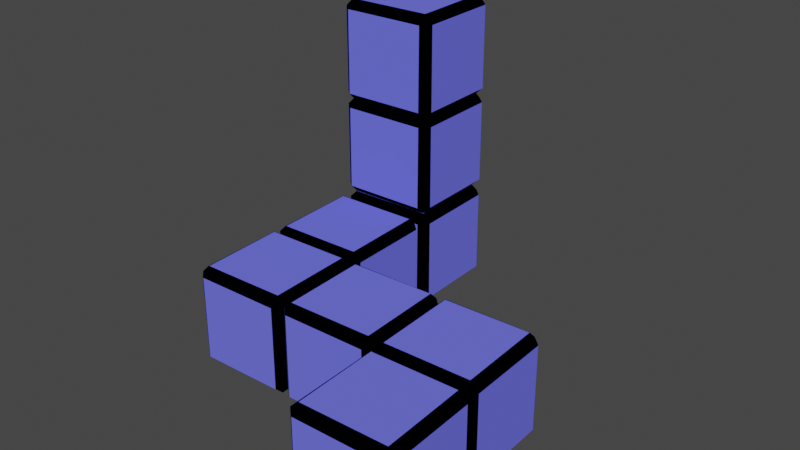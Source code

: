 # Source: puzzle1.blend  (saved by Blender 2.80.75; exported with 4.5.12 LTS)
import bpy
from mathutils import Matrix  # noqa: F401  (used for matrix-valued properties, if any)

bpy.ops.wm.read_factory_settings(use_empty=True)
scene = bpy.context.scene
scene.name = 'Scene'

# ---- collections
col_maincube = bpy.data.collections.new('MainCube'); scene.collection.children.link(col_maincube)
col_maincube_004 = bpy.data.collections.new('MainCube.004'); scene.collection.children.link(col_maincube_004)
col_maincube_007 = bpy.data.collections.new('MainCube.007'); scene.collection.children.link(col_maincube_007)
col_maincube_005 = bpy.data.collections.new('MainCube.005'); scene.collection.children.link(col_maincube_005)
col_maincube_006 = bpy.data.collections.new('MainCube.006'); scene.collection.children.link(col_maincube_006)
col_maincube_008 = bpy.data.collections.new('MainCube.008'); scene.collection.children.link(col_maincube_008)
col_maincube_009 = bpy.data.collections.new('MainCube.009'); scene.collection.children.link(col_maincube_009)
col_maincube_010 = bpy.data.collections.new('MainCube.010'); scene.collection.children.link(col_maincube_010)

# ---- materials (node trees are filled in below, after node groups)
mat_basecolor = bpy.data.materials.new('BaseColor')
mat_basecolor.alpha_threshold = 0.0
mat_basecolor.use_transparent_shadow = False
mat_basecolor.diffuse_color = (0.0, 0.0, 0.0, 1.0)
mat_basecolor.line_color = (0.0, 0.0, 0.0, 1.0)
mat_planecolor = bpy.data.materials.new('PlaneColor')
mat_planecolor.use_transparent_shadow = False
mat_planecolor.diffuse_color = (0.1501, 0.1601, 0.9301, 1.0)

# ---- material node trees

# ---- world
world_world = bpy.data.worlds.new('World'); scene.world = world_world
world_world.use_nodes = True; world_world.node_tree.nodes.clear()
_N = world_world.node_tree.nodes; _L = world_world.node_tree.links
n0 = _N.new('ShaderNodeOutputWorld'); n0.name = 'World Output'; n0.location = (300, 300)
n1 = _N.new('ShaderNodeBackground'); n1.name = 'Background'; n1.location = (10, 300)
n1.inputs[0].default_value = (0.05088, 0.05088, 0.05088, 1.0)
_L.new(n1.outputs[0], n0.inputs[0])
n0.is_active_output = True
world_world.color = (0.05088, 0.05088, 0.05088)
world_world.use_sun_shadow = False
world_world.sun_shadow_jitter_overblur = 0.0

# ---- meshes
me_cube_001 = bpy.data.meshes.new('Cube.001')
me_cube_001.from_pydata([(1.0, 1.0, 1.0), (1.0, 1.0, -1.0), (1.0, -1.0, 1.0), (1.0, -1.0, -1.0), (-1.0, 1.0, 1.0), (-1.0, 1.0, -1.0), (-1.0, -1.0, 1.0), (-1.0, -1.0, -1.0)], [], [(0, 4, 6, 2), (3, 2, 6, 7), (7, 6, 4, 5), (5, 1, 3, 7), (1, 0, 2, 3), (5, 4, 0, 1)])
_uv = me_cube_001.uv_layers.new(name='UVMap')
_uv.uv.foreach_set('vector', [0.375, 0.0, 0.625, 0.0, 0.625, 0.25, 0.375, 0.25, 0.375, 0.25, 0.625, 0.25, 0.625, 0.5, 0.375, 0.5, 0.375, 0.5, 0.625, 0.5, 0.625, 0.75, 0.375, 0.75, 0.375, 0.75, 0.625, 0.75, 0.625, 1.0, 0.375, 1.0, 0.125, 0.5, 0.375, 0.5, 0.375, 0.75, 0.125, 0.75, 0.625, 0.5, 0.875, 0.5, 0.875, 0.75, 0.625, 0.75])
me_cube_001.materials.append(mat_basecolor)
me_cube_001.use_remesh_preserve_volume = False
me_cube_001.use_remesh_preserve_attributes = False
me_cube_001.use_mirror_vertex_groups = False
me_cube_001.update()
me_plane = bpy.data.meshes.new('Plane')
me_plane.from_pydata([(-1.0, -1.0, 0.0), (1.0, -1.0, 0.0), (-1.0, 1.0, 0.0), (1.0, 1.0, 0.0)], [], [(0, 1, 3, 2)])
_uv = me_plane.uv_layers.new(name='UVMap')
_uv.uv.foreach_set('vector', [0.0, 0.0, 1.0, 0.0, 1.0, 1.0, 0.0, 1.0])
me_plane.materials.append(mat_planecolor)
me_plane.use_remesh_preserve_volume = False
me_plane.use_remesh_preserve_attributes = False
me_plane.use_mirror_vertex_groups = False
me_plane.update()
me_plane_001 = bpy.data.meshes.new('Plane.001')
me_plane_001.from_pydata([(-1.0, -1.0, 0.0), (1.0, -1.0, 0.0), (-1.0, 1.0, 0.0), (1.0, 1.0, 0.0)], [], [(0, 1, 3, 2)])
_uv = me_plane_001.uv_layers.new(name='UVMap')
_uv.uv.foreach_set('vector', [0.0, 0.0, 1.0, 0.0, 1.0, 1.0, 0.0, 1.0])
me_plane_001.materials.append(mat_planecolor)
me_plane_001.use_remesh_preserve_volume = False
me_plane_001.use_remesh_preserve_attributes = False
me_plane_001.use_mirror_vertex_groups = False
me_plane_001.update()
me_plane_002 = bpy.data.meshes.new('Plane.002')
me_plane_002.from_pydata([(-1.0, -1.0, 0.0), (1.0, -1.0, 0.0), (-1.0, 1.0, 0.0), (1.0, 1.0, 0.0)], [], [(0, 1, 3, 2)])
_uv = me_plane_002.uv_layers.new(name='UVMap')
_uv.uv.foreach_set('vector', [0.0, 0.0, 1.0, 0.0, 1.0, 1.0, 0.0, 1.0])
me_plane_002.materials.append(mat_planecolor)
me_plane_002.use_remesh_preserve_volume = False
me_plane_002.use_remesh_preserve_attributes = False
me_plane_002.use_mirror_vertex_groups = False
me_plane_002.update()
me_plane_004 = bpy.data.meshes.new('Plane.004')
me_plane_004.from_pydata([(-1.0, -1.0, 0.0), (1.0, -1.0, 0.0), (-1.0, 1.0, 0.0), (1.0, 1.0, 0.0)], [], [(0, 1, 3, 2)])
_uv = me_plane_004.uv_layers.new(name='UVMap')
_uv.uv.foreach_set('vector', [0.0, 0.0, 1.0, 0.0, 1.0, 1.0, 0.0, 1.0])
me_plane_004.materials.append(mat_planecolor)
me_plane_004.use_remesh_preserve_volume = False
me_plane_004.use_remesh_preserve_attributes = False
me_plane_004.use_mirror_vertex_groups = False
me_plane_004.update()
me_plane_005 = bpy.data.meshes.new('Plane.005')
me_plane_005.from_pydata([(-1.0, -1.0, 0.0), (1.0, -1.0, 0.0), (-1.0, 1.0, 0.0), (1.0, 1.0, 0.0)], [], [(0, 1, 3, 2)])
_uv = me_plane_005.uv_layers.new(name='UVMap')
_uv.uv.foreach_set('vector', [0.0, 0.0, 1.0, 0.0, 1.0, 1.0, 0.0, 1.0])
me_plane_005.materials.append(mat_planecolor)
me_plane_005.use_remesh_preserve_volume = False
me_plane_005.use_remesh_preserve_attributes = False
me_plane_005.use_mirror_vertex_groups = False
me_plane_005.update()
me_plane_006 = bpy.data.meshes.new('Plane.006')
me_plane_006.from_pydata([(-1.0, -1.0, 0.0), (1.0, -1.0, 0.0), (-1.0, 1.0, 0.0), (1.0, 1.0, 0.0)], [], [(0, 1, 3, 2)])
_uv = me_plane_006.uv_layers.new(name='UVMap')
_uv.uv.foreach_set('vector', [0.0, 0.0, 1.0, 0.0, 1.0, 1.0, 0.0, 1.0])
me_plane_006.materials.append(mat_planecolor)
me_plane_006.use_remesh_preserve_volume = False
me_plane_006.use_remesh_preserve_attributes = False
me_plane_006.use_mirror_vertex_groups = False
me_plane_006.update()

# ---- objects
ob_cube_000 = bpy.data.objects.new('Cube.000', me_cube_001)
ob_plane_006 = bpy.data.objects.new('Plane.006', me_plane)
ob_plane_007 = bpy.data.objects.new('Plane.007', me_plane_001)
ob_plane_008 = bpy.data.objects.new('Plane.008', me_plane_002)
ob_plane_009 = bpy.data.objects.new('Plane.009', me_plane_004)
ob_plane_010 = bpy.data.objects.new('Plane.010', me_plane_005)
ob_plane_011 = bpy.data.objects.new('Plane.011', me_plane_006)
ob_cube_007 = bpy.data.objects.new('Cube.007', me_cube_001)
ob_plane_042 = bpy.data.objects.new('Plane.042', me_plane)
ob_plane_043 = bpy.data.objects.new('Plane.043', me_plane_001)
ob_plane_044 = bpy.data.objects.new('Plane.044', me_plane_002)
ob_plane_045 = bpy.data.objects.new('Plane.045', me_plane_004)
ob_plane_046 = bpy.data.objects.new('Plane.046', me_plane_005)
ob_plane_047 = bpy.data.objects.new('Plane.047', me_plane_006)
ob_cube_010 = bpy.data.objects.new('Cube.010', me_cube_001)
ob_plane_060 = bpy.data.objects.new('Plane.060', me_plane)
ob_plane_061 = bpy.data.objects.new('Plane.061', me_plane_001)
ob_plane_062 = bpy.data.objects.new('Plane.062', me_plane_002)
ob_plane_063 = bpy.data.objects.new('Plane.063', me_plane_004)
ob_plane_064 = bpy.data.objects.new('Plane.064', me_plane_005)
ob_plane_065 = bpy.data.objects.new('Plane.065', me_plane_006)
ob_cube_008 = bpy.data.objects.new('Cube.008', me_cube_001)
ob_plane_048 = bpy.data.objects.new('Plane.048', me_plane)
ob_plane_049 = bpy.data.objects.new('Plane.049', me_plane_001)
ob_plane_050 = bpy.data.objects.new('Plane.050', me_plane_002)
ob_plane_051 = bpy.data.objects.new('Plane.051', me_plane_004)
ob_plane_052 = bpy.data.objects.new('Plane.052', me_plane_005)
ob_plane_053 = bpy.data.objects.new('Plane.053', me_plane_006)
ob_cube_009 = bpy.data.objects.new('Cube.009', me_cube_001)
ob_plane_054 = bpy.data.objects.new('Plane.054', me_plane)
ob_plane_055 = bpy.data.objects.new('Plane.055', me_plane_001)
ob_plane_056 = bpy.data.objects.new('Plane.056', me_plane_002)
ob_plane_057 = bpy.data.objects.new('Plane.057', me_plane_004)
ob_plane_058 = bpy.data.objects.new('Plane.058', me_plane_005)
ob_plane_059 = bpy.data.objects.new('Plane.059', me_plane_006)
ob_cube_011 = bpy.data.objects.new('Cube.011', me_cube_001)
ob_plane_066 = bpy.data.objects.new('Plane.066', me_plane)
ob_plane_067 = bpy.data.objects.new('Plane.067', me_plane_001)
ob_plane_068 = bpy.data.objects.new('Plane.068', me_plane_002)
ob_plane_069 = bpy.data.objects.new('Plane.069', me_plane_004)
ob_plane_070 = bpy.data.objects.new('Plane.070', me_plane_005)
ob_plane_071 = bpy.data.objects.new('Plane.071', me_plane_006)
ob_cube_012 = bpy.data.objects.new('Cube.012', me_cube_001)
ob_plane_072 = bpy.data.objects.new('Plane.072', me_plane)
ob_plane_073 = bpy.data.objects.new('Plane.073', me_plane_001)
ob_plane_074 = bpy.data.objects.new('Plane.074', me_plane_002)
ob_plane_075 = bpy.data.objects.new('Plane.075', me_plane_004)
ob_plane_076 = bpy.data.objects.new('Plane.076', me_plane_005)
ob_plane_077 = bpy.data.objects.new('Plane.077', me_plane_006)
ob_cube_013 = bpy.data.objects.new('Cube.013', me_cube_001)
ob_plane_078 = bpy.data.objects.new('Plane.078', me_plane)
ob_plane_079 = bpy.data.objects.new('Plane.079', me_plane_001)
ob_plane_080 = bpy.data.objects.new('Plane.080', me_plane_002)
ob_plane_081 = bpy.data.objects.new('Plane.081', me_plane_004)
ob_plane_082 = bpy.data.objects.new('Plane.082', me_plane_005)
ob_plane_083 = bpy.data.objects.new('Plane.083', me_plane_006)

# ---- transforms, parenting, visibility, modifiers, constraints
ob_cube_000.location = (0.1524, -0.2909, -0.3503)
ob_cube_000.rotation_euler = (0.0, -0.0, 0.02699)
ob_cube_000.scale = (0.2081, 0.2081, 0.2081)
ob_cube_000.lock_rotations_4d = False
ob_cube_000.empty_display_type = 'ARROWS'
ob_cube_000.lineart.crease_threshold = 0.0
_m = ob_cube_000.modifiers.new('Bevel', 'BEVEL')
_m.width = 0.16
_m.width_pct = 0.16
_m.limit_method = 'NONE'
ob_plane_006.location = (0.1537, -0.2914, -0.5598)
ob_plane_006.rotation_euler = (-0.0001848, -3.147, 0.02157)
ob_plane_006.scale = (0.1731, 0.1731, 0.784)
ob_plane_006.lineart.crease_threshold = 0.0
ob_plane_007.location = (0.1537, -0.2914, -0.142)
ob_plane_007.rotation_euler = (0.0, -0.0, 0.03321)
ob_plane_007.scale = (0.1731, 0.1731, 0.784)
ob_plane_007.lineart.crease_threshold = 0.0
ob_plane_008.location = (0.1459, -0.08127, -0.3511)
ob_plane_008.rotation_euler = (-1.568, -0.0006721, 0.02863)
ob_plane_008.scale = (0.1731, 0.1731, 0.784)
ob_plane_008.lineart.crease_threshold = 0.0
ob_plane_009.location = (0.1597, -0.5002, -0.3511)
ob_plane_009.rotation_euler = (-1.568, -0.0006721, 3.166)
ob_plane_009.scale = (0.1731, 0.1731, 0.784)
ob_plane_009.lineart.crease_threshold = 0.0
ob_plane_010.location = (-0.05657, -0.297, -0.3498)
ob_plane_010.rotation_euler = (-1.568, -0.0006721, -4.686)
ob_plane_010.scale = (0.174, 0.1731, 3.066)
ob_plane_010.lineart.crease_threshold = 0.0
ob_plane_011.location = (0.3629, -0.2855, -0.3511)
ob_plane_011.rotation_euler = (-1.568, -0.0006721, -1.545)
ob_plane_011.scale = (0.1731, 0.1731, 0.784)
ob_plane_011.lineart.crease_threshold = 0.0
ob_cube_007.location = (0.5642, -0.2784, -0.3503)
ob_cube_007.rotation_euler = (0.0, -0.0, 0.02699)
ob_cube_007.scale = (0.2081, 0.2081, 0.2081)
ob_cube_007.lock_rotations_4d = False
ob_cube_007.empty_display_type = 'ARROWS'
ob_cube_007.lineart.crease_threshold = 0.0
_m = ob_cube_007.modifiers.new('Bevel', 'BEVEL')
_m.width = 0.16
_m.width_pct = 0.16
_m.limit_method = 'NONE'
ob_plane_042.location = (0.5655, -0.2789, -0.5598)
ob_plane_042.rotation_euler = (-0.0001848, -3.147, 0.02157)
ob_plane_042.scale = (0.1731, 0.1731, 0.784)
ob_plane_042.lineart.crease_threshold = 0.0
ob_plane_043.location = (0.5655, -0.2789, -0.142)
ob_plane_043.rotation_euler = (0.0, -0.0, 0.03321)
ob_plane_043.scale = (0.1731, 0.1731, 0.784)
ob_plane_043.lineart.crease_threshold = 0.0
ob_plane_044.location = (0.5577, -0.0688, -0.3511)
ob_plane_044.rotation_euler = (-1.568, -0.0006721, 0.02863)
ob_plane_044.scale = (0.1731, 0.1731, 0.784)
ob_plane_044.lineart.crease_threshold = 0.0
ob_plane_045.location = (0.5715, -0.4877, -0.3511)
ob_plane_045.rotation_euler = (-1.568, -0.0006721, 3.166)
ob_plane_045.scale = (0.1731, 0.1731, 0.784)
ob_plane_045.lineart.crease_threshold = 0.0
ob_plane_046.location = (0.3553, -0.2846, -0.3498)
ob_plane_046.rotation_euler = (-1.568, -0.0006721, -4.686)
ob_plane_046.scale = (0.174, 0.1731, 3.066)
ob_plane_046.lineart.crease_threshold = 0.0
ob_plane_047.location = (0.7748, -0.2731, -0.3511)
ob_plane_047.rotation_euler = (-1.568, -0.0006721, -1.545)
ob_plane_047.scale = (0.1731, 0.1731, 0.784)
ob_plane_047.lineart.crease_threshold = 0.0
ob_cube_010.location = (0.5787, -0.6904, -0.3503)
ob_cube_010.rotation_euler = (0.0, -0.0, 0.02699)
ob_cube_010.scale = (0.2081, 0.2081, 0.2081)
ob_cube_010.lock_rotations_4d = False
ob_cube_010.empty_display_type = 'ARROWS'
ob_cube_010.lineart.crease_threshold = 0.0
_m = ob_cube_010.modifiers.new('Bevel', 'BEVEL')
_m.width = 0.16
_m.width_pct = 0.16
_m.limit_method = 'NONE'
ob_plane_060.location = (0.58, -0.6908, -0.5598)
ob_plane_060.rotation_euler = (-0.0001848, -3.147, 0.02157)
ob_plane_060.scale = (0.1731, 0.1731, 0.784)
ob_plane_060.lineart.crease_threshold = 0.0
ob_plane_061.location = (0.58, -0.6908, -0.142)
ob_plane_061.rotation_euler = (0.0, -0.0, 0.03321)
ob_plane_061.scale = (0.1731, 0.1731, 0.784)
ob_plane_061.lineart.crease_threshold = 0.0
ob_plane_062.location = (0.5722, -0.4807, -0.3511)
ob_plane_062.rotation_euler = (-1.568, -0.0006721, 0.02863)
ob_plane_062.scale = (0.1731, 0.1731, 0.784)
ob_plane_062.lineart.crease_threshold = 0.0
ob_plane_063.location = (0.586, -0.8997, -0.3511)
ob_plane_063.rotation_euler = (-1.568, -0.0006721, 3.166)
ob_plane_063.scale = (0.1731, 0.1731, 0.784)
ob_plane_063.lineart.crease_threshold = 0.0
ob_plane_064.location = (0.3698, -0.6965, -0.3498)
ob_plane_064.rotation_euler = (-1.568, -0.0006721, -4.686)
ob_plane_064.scale = (0.174, 0.1731, 3.066)
ob_plane_064.lineart.crease_threshold = 0.0
ob_plane_065.location = (0.7893, -0.685, -0.3511)
ob_plane_065.rotation_euler = (-1.568, -0.0006721, -1.545)
ob_plane_065.scale = (0.1731, 0.1731, 0.784)
ob_plane_065.lineart.crease_threshold = 0.0
ob_cube_008.location = (-0.2655, -0.2987, -0.3503)
ob_cube_008.rotation_euler = (0.0, -0.0, 0.02699)
ob_cube_008.scale = (0.2081, 0.2081, 0.2081)
ob_cube_008.lock_rotations_4d = False
ob_cube_008.empty_display_type = 'ARROWS'
ob_cube_008.lineart.crease_threshold = 0.0
_m = ob_cube_008.modifiers.new('Bevel', 'BEVEL')
_m.width = 0.16
_m.width_pct = 0.16
_m.limit_method = 'NONE'
ob_plane_048.location = (-0.2642, -0.2992, -0.5598)
ob_plane_048.rotation_euler = (-0.0001848, -3.147, 0.02157)
ob_plane_048.scale = (0.1731, 0.1731, 0.784)
ob_plane_048.lineart.crease_threshold = 0.0
ob_plane_049.location = (-0.2642, -0.2992, -0.142)
ob_plane_049.rotation_euler = (0.0, -0.0, 0.03321)
ob_plane_049.scale = (0.1731, 0.1731, 0.784)
ob_plane_049.lineart.crease_threshold = 0.0
ob_plane_050.location = (-0.272, -0.08912, -0.3511)
ob_plane_050.rotation_euler = (-1.568, -0.0006721, 0.02863)
ob_plane_050.scale = (0.1731, 0.1731, 0.784)
ob_plane_050.lineart.crease_threshold = 0.0
ob_plane_051.location = (-0.2582, -0.5081, -0.3511)
ob_plane_051.rotation_euler = (-1.568, -0.0006721, 3.166)
ob_plane_051.scale = (0.1731, 0.1731, 0.784)
ob_plane_051.lineart.crease_threshold = 0.0
ob_plane_052.location = (-0.4745, -0.3049, -0.3498)
ob_plane_052.rotation_euler = (-1.568, -0.0006721, -4.686)
ob_plane_052.scale = (0.174, 0.1731, 3.066)
ob_plane_052.lineart.crease_threshold = 0.0
ob_plane_053.location = (-0.05499, -0.2934, -0.3511)
ob_plane_053.rotation_euler = (-1.568, -0.0006721, -1.545)
ob_plane_053.scale = (0.1731, 0.1731, 0.784)
ob_plane_053.lineart.crease_threshold = 0.0
ob_cube_009.location = (-0.2774, 0.1141, -0.3509)
ob_cube_009.rotation_euler = (0.0, -0.0, 0.02699)
ob_cube_009.scale = (0.2081, 0.2081, 0.2081)
ob_cube_009.lock_rotations_4d = False
ob_cube_009.empty_display_type = 'ARROWS'
ob_cube_009.lineart.crease_threshold = 0.0
_m = ob_cube_009.modifiers.new('Bevel', 'BEVEL')
_m.width = 0.16
_m.width_pct = 0.16
_m.limit_method = 'NONE'
ob_plane_054.location = (-0.2761, 0.1137, -0.5603)
ob_plane_054.rotation_euler = (-0.0001848, -3.147, 0.02157)
ob_plane_054.scale = (0.1731, 0.1731, 0.784)
ob_plane_054.lineart.crease_threshold = 0.0
ob_plane_055.location = (-0.2761, 0.1137, -0.1425)
ob_plane_055.rotation_euler = (0.0, -0.0, 0.03321)
ob_plane_055.scale = (0.1731, 0.1731, 0.784)
ob_plane_055.lineart.crease_threshold = 0.0
ob_plane_056.location = (-0.2839, 0.3238, -0.3516)
ob_plane_056.rotation_euler = (-1.568, -0.0006721, 0.02863)
ob_plane_056.scale = (0.1731, 0.1731, 0.784)
ob_plane_056.lineart.crease_threshold = 0.0
ob_plane_057.location = (-0.2701, -0.09519, -0.3516)
ob_plane_057.rotation_euler = (-1.568, -0.0006721, 3.166)
ob_plane_057.scale = (0.1731, 0.1731, 0.784)
ob_plane_057.lineart.crease_threshold = 0.0
ob_plane_058.location = (-0.4863, 0.108, -0.3504)
ob_plane_058.rotation_euler = (-1.568, -0.0006721, -4.686)
ob_plane_058.scale = (0.174, 0.1731, 3.066)
ob_plane_058.lineart.crease_threshold = 0.0
ob_plane_059.location = (-0.06685, 0.1195, -0.3516)
ob_plane_059.rotation_euler = (-1.568, -0.0006721, -1.545)
ob_plane_059.scale = (0.1731, 0.1731, 0.784)
ob_plane_059.lineart.crease_threshold = 0.0
ob_cube_011.location = (-0.2774, 0.5356, -0.3509)
ob_cube_011.rotation_euler = (0.0, -0.0, 0.02699)
ob_cube_011.scale = (0.2081, 0.2081, 0.2081)
ob_cube_011.lock_rotations_4d = False
ob_cube_011.empty_display_type = 'ARROWS'
ob_cube_011.lineart.crease_threshold = 0.0
_m = ob_cube_011.modifiers.new('Bevel', 'BEVEL')
_m.width = 0.16
_m.width_pct = 0.16
_m.limit_method = 'NONE'
ob_plane_066.location = (-0.2761, 0.5351, -0.5603)
ob_plane_066.rotation_euler = (-0.0001848, -3.147, 0.02157)
ob_plane_066.scale = (0.1731, 0.1731, 0.784)
ob_plane_066.lineart.crease_threshold = 0.0
ob_plane_067.location = (-0.2761, 0.5351, -0.1425)
ob_plane_067.rotation_euler = (0.0, -0.0, 0.03321)
ob_plane_067.scale = (0.1731, 0.1731, 0.784)
ob_plane_067.lineart.crease_threshold = 0.0
ob_plane_068.location = (-0.2839, 0.7452, -0.3516)
ob_plane_068.rotation_euler = (-1.568, -0.0006721, 0.02863)
ob_plane_068.scale = (0.1731, 0.1731, 0.784)
ob_plane_068.lineart.crease_threshold = 0.0
ob_plane_069.location = (-0.2701, 0.3263, -0.3516)
ob_plane_069.rotation_euler = (-1.568, -0.0006721, 3.166)
ob_plane_069.scale = (0.1731, 0.1731, 0.784)
ob_plane_069.lineart.crease_threshold = 0.0
ob_plane_070.location = (-0.4863, 0.5295, -0.3504)
ob_plane_070.rotation_euler = (-1.568, -0.0006721, -4.686)
ob_plane_070.scale = (0.174, 0.1731, 3.066)
ob_plane_070.lineart.crease_threshold = 0.0
ob_plane_071.location = (-0.06685, 0.541, -0.3516)
ob_plane_071.rotation_euler = (-1.568, -0.0006721, -1.545)
ob_plane_071.scale = (0.1731, 0.1731, 0.784)
ob_plane_071.lineart.crease_threshold = 0.0
ob_cube_012.location = (-0.2774, 0.5356, 0.06872)
ob_cube_012.rotation_euler = (0.0, -0.0, 0.02699)
ob_cube_012.scale = (0.2081, 0.2081, 0.2081)
ob_cube_012.lock_rotations_4d = False
ob_cube_012.empty_display_type = 'ARROWS'
ob_cube_012.lineart.crease_threshold = 0.0
_m = ob_cube_012.modifiers.new('Bevel', 'BEVEL')
_m.width = 0.16
_m.width_pct = 0.16
_m.limit_method = 'NONE'
ob_plane_072.location = (-0.2761, 0.5351, -0.1407)
ob_plane_072.rotation_euler = (-0.0001848, -3.147, 0.02157)
ob_plane_072.scale = (0.1731, 0.1731, 0.784)
ob_plane_072.lineart.crease_threshold = 0.0
ob_plane_073.location = (-0.2761, 0.5351, 0.2771)
ob_plane_073.rotation_euler = (0.0, -0.0, 0.03321)
ob_plane_073.scale = (0.1731, 0.1731, 0.784)
ob_plane_073.lineart.crease_threshold = 0.0
ob_plane_074.location = (-0.2839, 0.7452, 0.06794)
ob_plane_074.rotation_euler = (-1.568, -0.0006721, 0.02863)
ob_plane_074.scale = (0.1731, 0.1731, 0.784)
ob_plane_074.lineart.crease_threshold = 0.0
ob_plane_075.location = (-0.2701, 0.3263, 0.06794)
ob_plane_075.rotation_euler = (-1.568, -0.0006721, 3.166)
ob_plane_075.scale = (0.1731, 0.1731, 0.784)
ob_plane_075.lineart.crease_threshold = 0.0
ob_plane_076.location = (-0.4863, 0.5295, 0.06922)
ob_plane_076.rotation_euler = (-1.568, -0.0006721, -4.686)
ob_plane_076.scale = (0.174, 0.1731, 3.066)
ob_plane_076.lineart.crease_threshold = 0.0
ob_plane_077.location = (-0.06685, 0.541, 0.06794)
ob_plane_077.rotation_euler = (-1.568, -0.0006721, -1.545)
ob_plane_077.scale = (0.1731, 0.1731, 0.784)
ob_plane_077.lineart.crease_threshold = 0.0
ob_cube_013.location = (-0.2774, 0.5356, 0.4762)
ob_cube_013.rotation_euler = (0.0, -0.0, 0.02699)
ob_cube_013.scale = (0.2081, 0.2081, 0.2081)
ob_cube_013.lock_rotations_4d = False
ob_cube_013.empty_display_type = 'ARROWS'
ob_cube_013.lineart.crease_threshold = 0.0
_m = ob_cube_013.modifiers.new('Bevel', 'BEVEL')
_m.width = 0.16
_m.width_pct = 0.16
_m.limit_method = 'NONE'
ob_plane_078.location = (-0.2761, 0.5351, 0.2667)
ob_plane_078.rotation_euler = (-0.0001848, -3.147, 0.02157)
ob_plane_078.scale = (0.1731, 0.1731, 0.784)
ob_plane_078.lineart.crease_threshold = 0.0
ob_plane_079.location = (-0.2761, 0.5351, 0.6845)
ob_plane_079.rotation_euler = (0.0, -0.0, 0.03321)
ob_plane_079.scale = (0.1731, 0.1731, 0.784)
ob_plane_079.lineart.crease_threshold = 0.0
ob_plane_080.location = (-0.2839, 0.7452, 0.4754)
ob_plane_080.rotation_euler = (-1.568, -0.0006721, 0.02863)
ob_plane_080.scale = (0.1731, 0.1731, 0.784)
ob_plane_080.lineart.crease_threshold = 0.0
ob_plane_081.location = (-0.2701, 0.3263, 0.4754)
ob_plane_081.rotation_euler = (-1.568, -0.0006721, 3.166)
ob_plane_081.scale = (0.1731, 0.1731, 0.784)
ob_plane_081.lineart.crease_threshold = 0.0
ob_plane_082.location = (-0.4863, 0.5295, 0.4767)
ob_plane_082.rotation_euler = (-1.568, -0.0006721, -4.686)
ob_plane_082.scale = (0.174, 0.1731, 3.066)
ob_plane_082.lineart.crease_threshold = 0.0
ob_plane_083.location = (-0.06685, 0.541, 0.4754)
ob_plane_083.rotation_euler = (-1.568, -0.0006721, -1.545)
ob_plane_083.scale = (0.1731, 0.1731, 0.784)
ob_plane_083.lineart.crease_threshold = 0.0

# ---- collection membership
col_maincube.objects.link(ob_cube_000)
col_maincube.objects.link(ob_plane_006)
col_maincube.objects.link(ob_plane_007)
col_maincube.objects.link(ob_plane_008)
col_maincube.objects.link(ob_plane_009)
col_maincube.objects.link(ob_plane_010)
col_maincube.objects.link(ob_plane_011)
col_maincube_004.objects.link(ob_cube_007)
col_maincube_004.objects.link(ob_plane_042)
col_maincube_004.objects.link(ob_plane_043)
col_maincube_004.objects.link(ob_plane_044)
col_maincube_004.objects.link(ob_plane_045)
col_maincube_004.objects.link(ob_plane_046)
col_maincube_004.objects.link(ob_plane_047)
col_maincube_007.objects.link(ob_cube_010)
col_maincube_007.objects.link(ob_plane_060)
col_maincube_007.objects.link(ob_plane_061)
col_maincube_007.objects.link(ob_plane_062)
col_maincube_007.objects.link(ob_plane_063)
col_maincube_007.objects.link(ob_plane_064)
col_maincube_007.objects.link(ob_plane_065)
col_maincube_005.objects.link(ob_cube_008)
col_maincube_005.objects.link(ob_plane_048)
col_maincube_005.objects.link(ob_plane_049)
col_maincube_005.objects.link(ob_plane_050)
col_maincube_005.objects.link(ob_plane_051)
col_maincube_005.objects.link(ob_plane_052)
col_maincube_005.objects.link(ob_plane_053)
col_maincube_006.objects.link(ob_cube_009)
col_maincube_006.objects.link(ob_plane_054)
col_maincube_006.objects.link(ob_plane_055)
col_maincube_006.objects.link(ob_plane_056)
col_maincube_006.objects.link(ob_plane_057)
col_maincube_006.objects.link(ob_plane_058)
col_maincube_006.objects.link(ob_plane_059)
col_maincube_008.objects.link(ob_cube_011)
col_maincube_008.objects.link(ob_plane_066)
col_maincube_008.objects.link(ob_plane_067)
col_maincube_008.objects.link(ob_plane_068)
col_maincube_008.objects.link(ob_plane_069)
col_maincube_008.objects.link(ob_plane_070)
col_maincube_008.objects.link(ob_plane_071)
col_maincube_009.objects.link(ob_cube_012)
col_maincube_009.objects.link(ob_plane_072)
col_maincube_009.objects.link(ob_plane_073)
col_maincube_009.objects.link(ob_plane_074)
col_maincube_009.objects.link(ob_plane_075)
col_maincube_009.objects.link(ob_plane_076)
col_maincube_009.objects.link(ob_plane_077)
col_maincube_010.objects.link(ob_cube_013)
col_maincube_010.objects.link(ob_plane_078)
col_maincube_010.objects.link(ob_plane_079)
col_maincube_010.objects.link(ob_plane_080)
col_maincube_010.objects.link(ob_plane_081)
col_maincube_010.objects.link(ob_plane_082)
col_maincube_010.objects.link(ob_plane_083)

# ---- scene / render settings (as saved in the file)
scene.frame_start = 1; scene.frame_end = 250; scene.frame_set(2)
scene.render.engine = 'BLENDER_EEVEE_NEXT'
scene.cycles.use_denoising = False
scene.cycles.samples = 128
scene.cycles.sampling_pattern = 'TABULATED_SOBOL'
scene.cycles.use_adaptive_sampling = False
scene.cycles.use_light_tree = False
scene.view_settings.view_transform = 'Filmic'
bpy.context.view_layer.update()

# ---- added for rendering (the .blend has no active camera and no usable light): camera, sun
cam_auto = bpy.data.cameras.new('AutoCamera')
cam_auto.lens = 50.0
cam_auto.sensor_width = 36.0
cam_auto.clip_end = 1000.0
ob_auto_camera = bpy.data.objects.new('AutoCamera', cam_auto)
scene.collection.objects.link(ob_auto_camera)
ob_auto_camera.location = (2.40715, -2.78382, 1.86622)
ob_auto_camera.rotation_euler = (1.09748, -7.21219e-08, 0.694738)
scene.camera = ob_auto_camera
light_auto_sun = bpy.data.lights.new('AutoSun', 'SUN')
light_auto_sun.energy = 3.0
light_auto_sun.angle = 0.0523599
ob_auto_sun = bpy.data.objects.new('AutoSun', light_auto_sun)
scene.collection.objects.link(ob_auto_sun)
ob_auto_sun.rotation_euler = (0.872665, 0.174533, 0.523599)
bpy.context.view_layer.update()
